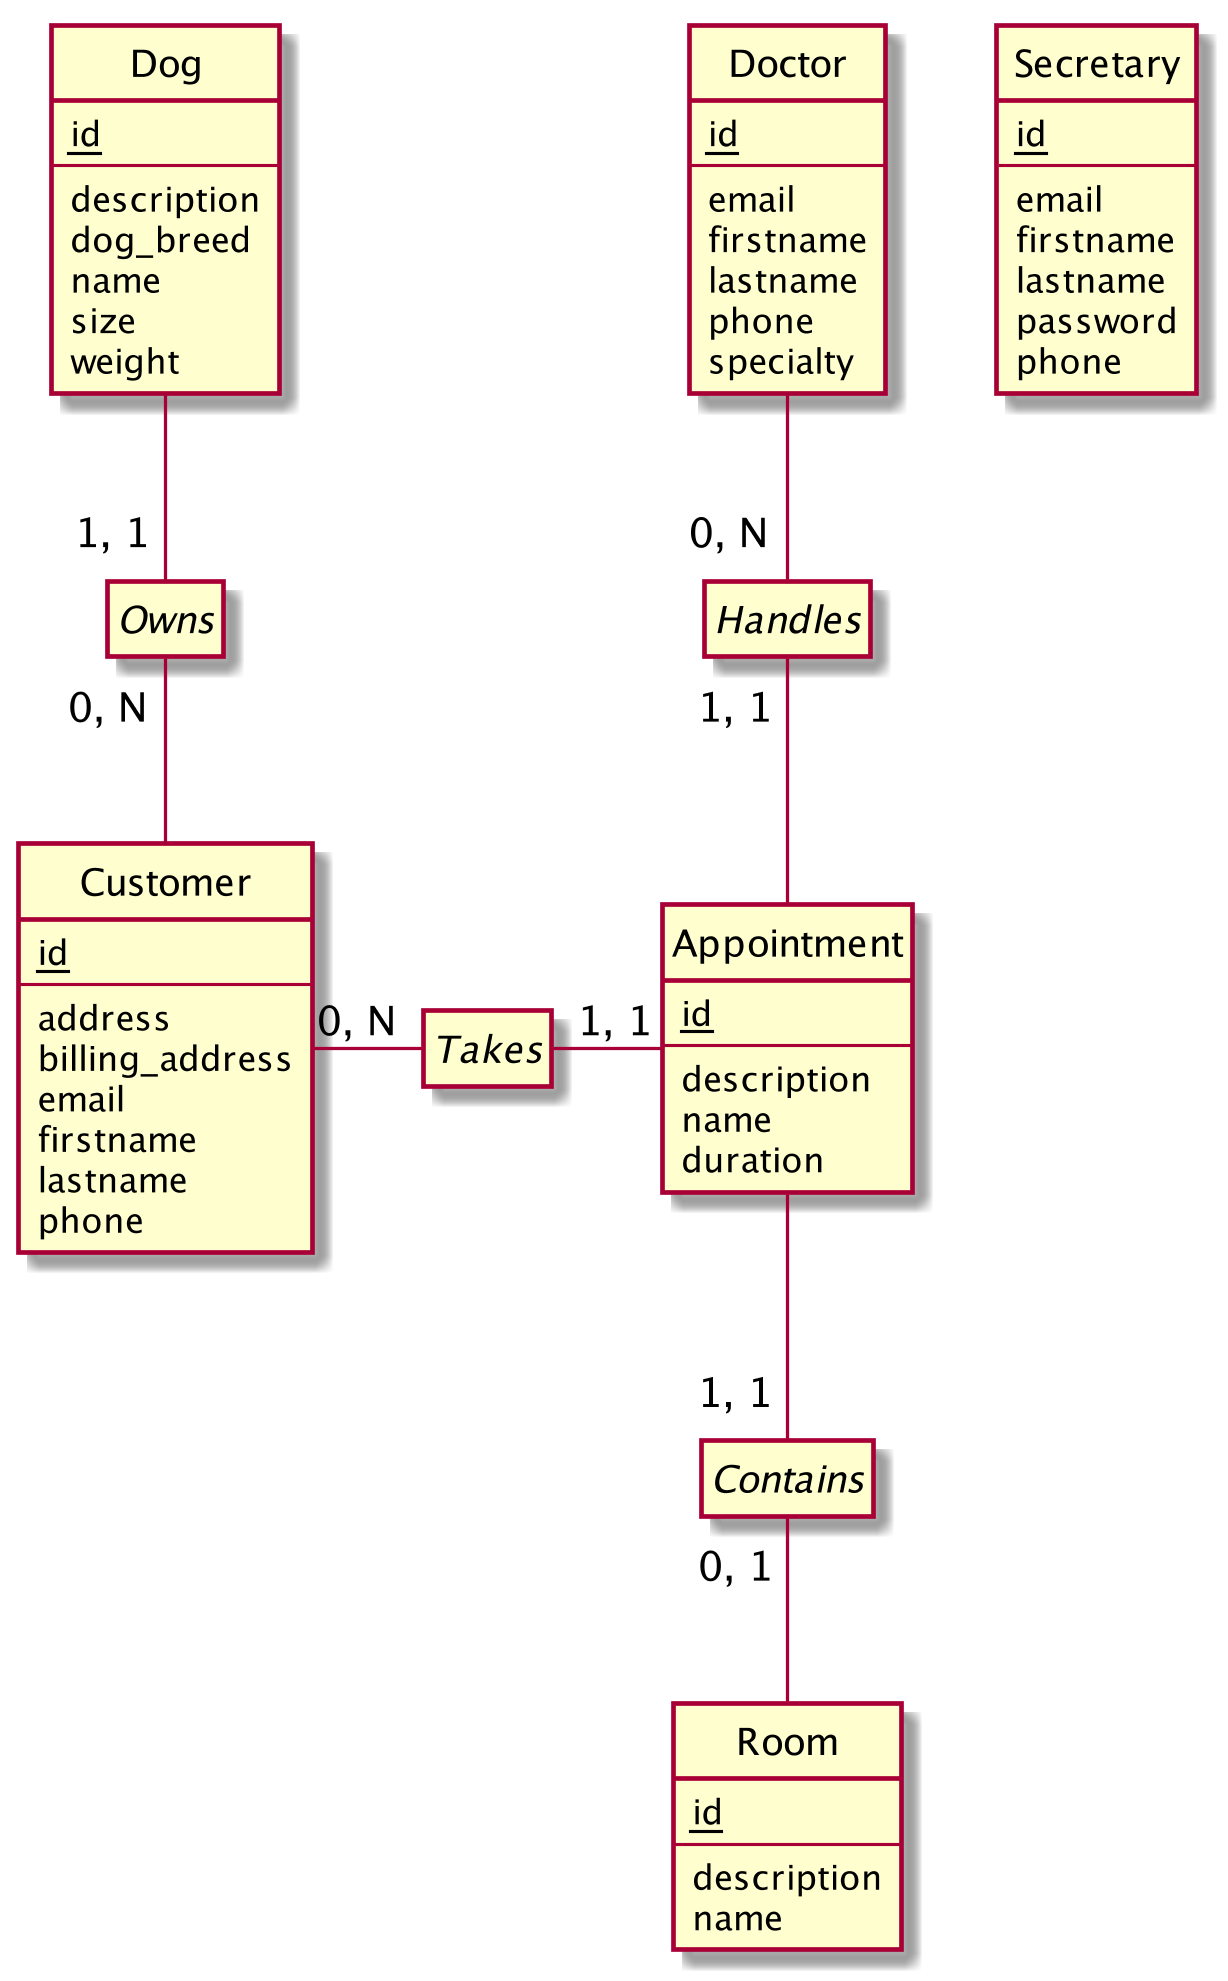

The diagram above was rendered by PlantUML. Its source (embedded in the PNG):
@startuml

skinparam dpi 300
hide methods
hide empty members
hide circle
hide stereotypes

class Secretary << (T,#FFAAAA) >> {
    <u>id</u>
    --
    email
    firstname
    lastname
    password
    phone
}

class Doctor << (T,#FFAAAA) >> {
    <u>id</u>
    --
    email
    firstname
    lastname
    phone
    specialty
}

class Customer << (T,#FFAAAA) >> {
    <u>id</u>
    --
    address
    billing_address
    email
    firstname
    lastname
    phone
}

class Appointment << (T,#FFAAAA) >> {
        <u>id</u>
        --
        description
        name
        duration
}

class Dog << (T,#FFAAAA) >> {
    <u>id</u>
    --
    description
    dog_breed
    name
    size
    weight
}

class Room << (T,#FFAAAA) >> {
    <u>id</u>
    --
    description
    name
}

interface Contains << (V,#FFAAAA) >>
interface Handles << (V,#FFAAAA) >>
interface Owns << (V,#FFAAAA) >>
interface Takes << (V,#FFAAAA) >>

Appointment -- "1, 1" Contains
Contains "0, 1" -- Room

Dog -- "1, 1" Owns
Owns "0, N" -- Customer

Customer - "0, N" Takes
Takes "1, 1" - Appointment

Doctor -- "0, N" Handles
Handles "1, 1" -- Appointment

@enduml